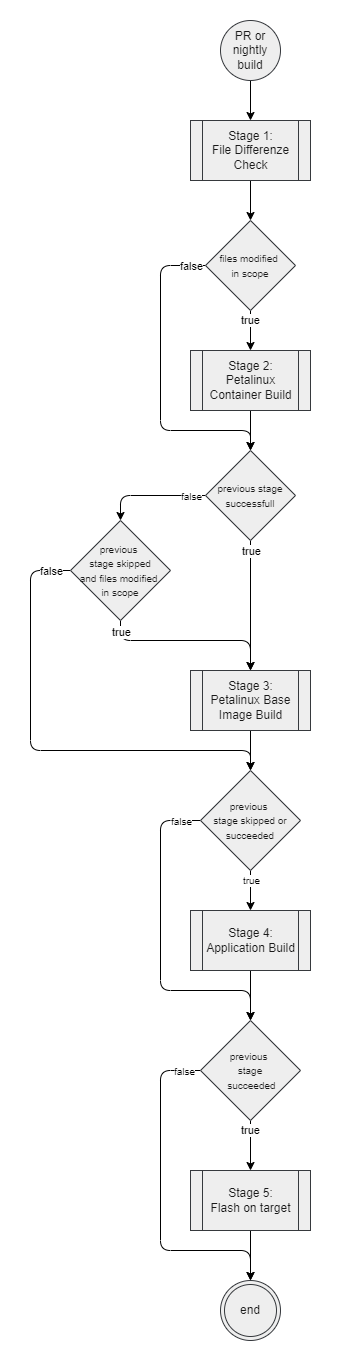

The diagram above was exported from draw.io. Its source (the exported page's mxGraphModel, read from the mxfile embedded in the PNG):
<mxGraphModel dx="1765" dy="1752" grid="1" gridSize="10" guides="1" tooltips="1" connect="1" arrows="1" fold="1" page="1" pageScale="1" pageWidth="827" pageHeight="1169" math="0" shadow="0">
  <root>
    <mxCell id="0" />
    <mxCell id="1" parent="0" />
    <mxCell id="13" value="" style="rounded=0;whiteSpace=wrap;html=1;strokeColor=none;" parent="1" vertex="1">
      <mxGeometry x="30" y="30" width="350" height="1360" as="geometry" />
    </mxCell>
    <mxCell id="2" value="" style="edgeStyle=orthogonalEdgeStyle;rounded=0;orthogonalLoop=1;jettySize=auto;html=1;exitX=0.5;exitY=1;exitDx=0;exitDy=0;entryX=0.5;entryY=0;entryDx=0;entryDy=0;" parent="1" source="25" target="5" edge="1">
      <mxGeometry relative="1" as="geometry" />
    </mxCell>
    <mxCell id="28" value="true" style="edgeLabel;html=1;align=center;verticalAlign=middle;resizable=0;points=[];" vertex="1" connectable="0" parent="2">
      <mxGeometry x="-0.8243" y="1" relative="1" as="geometry">
        <mxPoint x="-1" y="-2" as="offset" />
      </mxGeometry>
    </mxCell>
    <mxCell id="26" style="edgeStyle=none;html=1;entryX=0.5;entryY=0;entryDx=0;entryDy=0;" edge="1" parent="1" source="3" target="25">
      <mxGeometry relative="1" as="geometry" />
    </mxCell>
    <mxCell id="3" value="Stage 2:&lt;br&gt;Petalinux Container Build" style="shape=process;whiteSpace=wrap;html=1;backgroundOutline=1;fillColor=#eeeeee;strokeColor=#36393d;fontColor=#1A1A1A;" parent="1" vertex="1">
      <mxGeometry x="220" y="380" width="120" height="60" as="geometry" />
    </mxCell>
    <mxCell id="4" value="" style="edgeStyle=orthogonalEdgeStyle;rounded=0;orthogonalLoop=1;jettySize=auto;html=1;exitX=0.5;exitY=1;exitDx=0;exitDy=0;" parent="1" source="39" target="7" edge="1">
      <mxGeometry relative="1" as="geometry" />
    </mxCell>
    <mxCell id="41" value="true" style="edgeLabel;html=1;align=center;verticalAlign=middle;resizable=0;points=[];fontSize=10;" vertex="1" connectable="0" parent="4">
      <mxGeometry x="-0.3007" y="1" relative="1" as="geometry">
        <mxPoint x="-1" y="-4" as="offset" />
      </mxGeometry>
    </mxCell>
    <mxCell id="40" style="edgeStyle=none;html=1;entryX=0.5;entryY=0;entryDx=0;entryDy=0;fontSize=10;" edge="1" parent="1" source="5" target="39">
      <mxGeometry relative="1" as="geometry" />
    </mxCell>
    <mxCell id="5" value="Stage 3:&lt;br&gt;Petalinux Base Image Build" style="shape=process;whiteSpace=wrap;html=1;backgroundOutline=1;fillColor=#eeeeee;strokeColor=#36393d;fontColor=#1A1A1A;" parent="1" vertex="1">
      <mxGeometry x="220" y="700" width="120" height="60" as="geometry" />
    </mxCell>
    <mxCell id="6" value="true" style="edgeStyle=orthogonalEdgeStyle;rounded=0;orthogonalLoop=1;jettySize=auto;html=1;exitX=0.5;exitY=1;exitDx=0;exitDy=0;" parent="1" source="44" target="9" edge="1">
      <mxGeometry x="-0.6" relative="1" as="geometry">
        <Array as="points">
          <mxPoint x="280" y="1160" />
          <mxPoint x="280" y="1160" />
        </Array>
        <mxPoint as="offset" />
      </mxGeometry>
    </mxCell>
    <mxCell id="45" style="edgeStyle=none;html=1;entryX=0.5;entryY=0;entryDx=0;entryDy=0;fontSize=10;" edge="1" parent="1" source="7" target="44">
      <mxGeometry relative="1" as="geometry" />
    </mxCell>
    <mxCell id="7" value="Stage 4:&lt;br&gt;Application Build" style="shape=process;whiteSpace=wrap;html=1;backgroundOutline=1;fillColor=#eeeeee;strokeColor=#36393d;fontColor=#1A1A1A;" parent="1" vertex="1">
      <mxGeometry x="220" y="940" width="120" height="60" as="geometry" />
    </mxCell>
    <mxCell id="8" style="edgeStyle=orthogonalEdgeStyle;rounded=0;orthogonalLoop=1;jettySize=auto;html=1;entryX=0.5;entryY=0;entryDx=0;entryDy=0;" parent="1" source="9" target="12" edge="1">
      <mxGeometry relative="1" as="geometry" />
    </mxCell>
    <mxCell id="9" value="Stage 5:&lt;br&gt;Flash on target" style="shape=process;whiteSpace=wrap;html=1;backgroundOutline=1;fillColor=#eeeeee;strokeColor=#36393d;fontColor=#1A1A1A;" parent="1" vertex="1">
      <mxGeometry x="220" y="1200" width="120" height="60" as="geometry" />
    </mxCell>
    <mxCell id="10" style="edgeStyle=orthogonalEdgeStyle;rounded=0;orthogonalLoop=1;jettySize=auto;html=1;entryX=0.5;entryY=0;entryDx=0;entryDy=0;startArrow=none;" parent="1" source="14" target="20" edge="1">
      <mxGeometry relative="1" as="geometry" />
    </mxCell>
    <mxCell id="16" style="edgeStyle=none;html=1;" parent="1" source="11" target="14" edge="1">
      <mxGeometry relative="1" as="geometry" />
    </mxCell>
    <mxCell id="11" value="PR or nightly build" style="ellipse;whiteSpace=wrap;html=1;aspect=fixed;verticalAlign=middle;labelPosition=center;verticalLabelPosition=middle;align=center;fillColor=#eeeeee;strokeColor=#36393d;fontColor=#1A1A1A;" parent="1" vertex="1">
      <mxGeometry x="250" y="50" width="60" height="60" as="geometry" />
    </mxCell>
    <mxCell id="12" value="end" style="ellipse;shape=doubleEllipse;whiteSpace=wrap;html=1;aspect=fixed;fontFamily=Helvetica;fontSize=12;align=center;strokeColor=#36393d;fillColor=#eeeeee;fontColor=#1A1A1A;" parent="1" vertex="1">
      <mxGeometry x="250" y="1310" width="60" height="60" as="geometry" />
    </mxCell>
    <mxCell id="14" value="Stage 1:&lt;br&gt;File Differenze Check" style="shape=process;whiteSpace=wrap;html=1;backgroundOutline=1;fillColor=#eeeeee;strokeColor=#36393d;fontColor=#1A1A1A;" parent="1" vertex="1">
      <mxGeometry x="220" y="150" width="120" height="60" as="geometry" />
    </mxCell>
    <mxCell id="21" value="true" style="edgeStyle=none;html=1;" edge="1" parent="1" source="20" target="3">
      <mxGeometry x="-0.5" relative="1" as="geometry">
        <Array as="points" />
        <mxPoint as="offset" />
      </mxGeometry>
    </mxCell>
    <mxCell id="22" style="edgeStyle=none;html=1;entryX=0.5;entryY=0;entryDx=0;entryDy=0;" edge="1" parent="1" source="20" target="25">
      <mxGeometry relative="1" as="geometry">
        <mxPoint x="-110" y="570" as="targetPoint" />
        <Array as="points">
          <mxPoint x="190" y="295" />
          <mxPoint x="190" y="460" />
          <mxPoint x="280" y="460" />
        </Array>
      </mxGeometry>
    </mxCell>
    <mxCell id="24" value="false" style="edgeLabel;html=1;align=center;verticalAlign=middle;resizable=0;points=[];" vertex="1" connectable="0" parent="22">
      <mxGeometry x="-0.5191" relative="1" as="geometry">
        <mxPoint x="30" y="-32" as="offset" />
      </mxGeometry>
    </mxCell>
    <mxCell id="20" value="&lt;font style=&quot;font-size: 10px&quot;&gt;files modified &lt;br&gt;in scope&lt;/font&gt;" style="rhombus;whiteSpace=wrap;html=1;fillColor=#eeeeee;strokeColor=#36393d;fontColor=#1A1A1A;" vertex="1" parent="1">
      <mxGeometry x="235" y="250" width="90" height="90" as="geometry" />
    </mxCell>
    <mxCell id="29" style="edgeStyle=none;html=1;entryX=0.5;entryY=0;entryDx=0;entryDy=0;" edge="1" parent="1" source="25" target="27">
      <mxGeometry relative="1" as="geometry">
        <Array as="points">
          <mxPoint x="150" y="525" />
        </Array>
      </mxGeometry>
    </mxCell>
    <mxCell id="30" value="&lt;span style=&quot;color: rgba(0 , 0 , 0 , 0) ; font-family: monospace ; font-size: 0px&quot;&gt;%3CmxGraphModel%3E%3Croot%3E%3CmxCell%20id%3D%220%22%2F%3E%3CmxCell%20id%3D%221%22%20parent%3D%220%22%2F%3E%3CmxCell%20id%3D%222%22%20value%3D%22previous%20stage%20%26lt%3Bbr%26gt%3Bexecuted%22%20style%3D%22edgeLabel%3Bhtml%3D1%3Balign%3Dcenter%3BverticalAlign%3Dmiddle%3Bresizable%3D0%3Bpoints%3D%5B%5D%3B%22%20vertex%3D%221%22%20connectable%3D%220%22%20parent%3D%221%22%3E%3CmxGeometry%20x%3D%22320%22%20y%3D%22708.3333333333335%22%20as%3D%22geometry%22%2F%3E%3C%2FmxCell%3E%3C%2Froot%3E%3C%2FmxGraphModel%3E&lt;/span&gt;&lt;span style=&quot;color: rgba(0 , 0 , 0 , 0) ; font-family: monospace ; font-size: 0px&quot;&gt;%3CmxGraphModel%3E%3Croot%3E%3CmxCell%20id%3D%220%22%2F%3E%3CmxCell%20id%3D%221%22%20parent%3D%220%22%2F%3E%3CmxCell%20id%3D%222%22%20value%3D%22previous%20stage%20%26lt%3Bbr%26gt%3Bexecuted%22%20style%3D%22edgeLabel%3Bhtml%3D1%3Balign%3Dcenter%3BverticalAlign%3Dmiddle%3Bresizable%3D0%3Bpoints%3D%5B%5D%3B%22%20vertex%3D%221%22%20connectable%3D%220%22%20parent%3D%221%22%3E%3CmxGeometry%20x%3D%22320%22%20y%3D%22708.3333333333335%22%20as%3D%22geometry%22%2F%3E%3C%2FmxCell%3E%3C%2Froot%3E%3C%2FmxGraphModel%3E&lt;/span&gt;" style="edgeLabel;html=1;align=center;verticalAlign=middle;resizable=0;points=[];" vertex="1" connectable="0" parent="29">
      <mxGeometry x="-0.4889" y="2" relative="1" as="geometry">
        <mxPoint as="offset" />
      </mxGeometry>
    </mxCell>
    <mxCell id="37" value="false" style="edgeLabel;html=1;align=center;verticalAlign=middle;resizable=0;points=[];fontSize=10;" vertex="1" connectable="0" parent="29">
      <mxGeometry x="-0.5093" relative="1" as="geometry">
        <mxPoint x="12" as="offset" />
      </mxGeometry>
    </mxCell>
    <mxCell id="25" value="&lt;font style=&quot;font-size: 10px&quot;&gt;previous stage successfull&lt;/font&gt;" style="rhombus;whiteSpace=wrap;html=1;fillColor=#eeeeee;strokeColor=#36393d;fontColor=#1A1A1A;" vertex="1" parent="1">
      <mxGeometry x="235" y="480" width="90" height="90" as="geometry" />
    </mxCell>
    <mxCell id="32" style="edgeStyle=none;html=1;exitX=0.5;exitY=1;exitDx=0;exitDy=0;entryX=0.5;entryY=0;entryDx=0;entryDy=0;" edge="1" parent="1" source="27" target="5">
      <mxGeometry relative="1" as="geometry">
        <Array as="points">
          <mxPoint x="150" y="670" />
          <mxPoint x="280" y="670" />
        </Array>
      </mxGeometry>
    </mxCell>
    <mxCell id="33" value="true" style="edgeLabel;html=1;align=center;verticalAlign=middle;resizable=0;points=[];" vertex="1" connectable="0" parent="32">
      <mxGeometry x="-0.8757" y="-3" relative="1" as="geometry">
        <mxPoint x="3" y="-1" as="offset" />
      </mxGeometry>
    </mxCell>
    <mxCell id="34" style="edgeStyle=none;html=1;exitX=0;exitY=0.5;exitDx=0;exitDy=0;entryX=0.5;entryY=0;entryDx=0;entryDy=0;" edge="1" parent="1" source="27" target="39">
      <mxGeometry relative="1" as="geometry">
        <mxPoint x="-140" y="740" as="targetPoint" />
        <Array as="points">
          <mxPoint x="60" y="600" />
          <mxPoint x="60" y="780" />
          <mxPoint x="280" y="780" />
        </Array>
      </mxGeometry>
    </mxCell>
    <mxCell id="35" value="false" style="edgeLabel;html=1;align=center;verticalAlign=middle;resizable=0;points=[];" vertex="1" connectable="0" parent="34">
      <mxGeometry x="-0.5736" y="2" relative="1" as="geometry">
        <mxPoint x="18" y="-58" as="offset" />
      </mxGeometry>
    </mxCell>
    <mxCell id="27" value="&lt;font style=&quot;font-size: 10px&quot;&gt;&lt;span&gt;previous &lt;br&gt;stage&amp;nbsp;&lt;/span&gt;&lt;span&gt;skipped and&amp;nbsp;&lt;/span&gt;files modified &lt;br&gt;in scope&lt;/font&gt;" style="rhombus;whiteSpace=wrap;html=1;fillColor=#eeeeee;strokeColor=#36393d;fontColor=#1A1A1A;" vertex="1" parent="1">
      <mxGeometry x="100" y="550" width="100" height="100" as="geometry" />
    </mxCell>
    <mxCell id="42" style="edgeStyle=none;html=1;exitX=0;exitY=0.5;exitDx=0;exitDy=0;fontSize=10;entryX=0.5;entryY=0;entryDx=0;entryDy=0;" edge="1" parent="1" source="39" target="44">
      <mxGeometry relative="1" as="geometry">
        <mxPoint x="-177.61904761904762" y="920" as="targetPoint" />
        <Array as="points">
          <mxPoint x="190" y="850" />
          <mxPoint x="190" y="1020" />
          <mxPoint x="280" y="1020" />
        </Array>
      </mxGeometry>
    </mxCell>
    <mxCell id="43" value="false" style="edgeLabel;html=1;align=center;verticalAlign=middle;resizable=0;points=[];fontSize=10;" vertex="1" connectable="0" parent="42">
      <mxGeometry x="-0.7554" relative="1" as="geometry">
        <mxPoint x="20" as="offset" />
      </mxGeometry>
    </mxCell>
    <mxCell id="39" value="&lt;font style=&quot;font-size: 10px&quot;&gt;&lt;span&gt;previous &lt;br&gt;stage&amp;nbsp;&lt;/span&gt;&lt;span&gt;skipped or succeeded&lt;/span&gt;&lt;/font&gt;" style="rhombus;whiteSpace=wrap;html=1;fillColor=#eeeeee;strokeColor=#36393d;fontColor=#1A1A1A;" vertex="1" parent="1">
      <mxGeometry x="230" y="800" width="100" height="100" as="geometry" />
    </mxCell>
    <mxCell id="47" style="edgeStyle=none;html=1;entryX=0.5;entryY=0;entryDx=0;entryDy=0;fontSize=10;" edge="1" parent="1" source="44" target="12">
      <mxGeometry relative="1" as="geometry">
        <Array as="points">
          <mxPoint x="190" y="1100" />
          <mxPoint x="190" y="1280" />
          <mxPoint x="280" y="1280" />
        </Array>
      </mxGeometry>
    </mxCell>
    <mxCell id="48" value="false" style="edgeLabel;html=1;align=center;verticalAlign=middle;resizable=0;points=[];fontSize=10;" vertex="1" connectable="0" parent="47">
      <mxGeometry x="-0.8972" relative="1" as="geometry">
        <mxPoint as="offset" />
      </mxGeometry>
    </mxCell>
    <mxCell id="44" value="&lt;font style=&quot;font-size: 10px&quot;&gt;&lt;span&gt;previous &lt;br&gt;stage&lt;br&gt;&lt;/span&gt;&lt;span&gt;&amp;nbsp;succeeded&lt;/span&gt;&lt;/font&gt;" style="rhombus;whiteSpace=wrap;html=1;fillColor=#eeeeee;strokeColor=#36393d;fontColor=#1A1A1A;" vertex="1" parent="1">
      <mxGeometry x="230" y="1050" width="100" height="100" as="geometry" />
    </mxCell>
  </root>
</mxGraphModel>